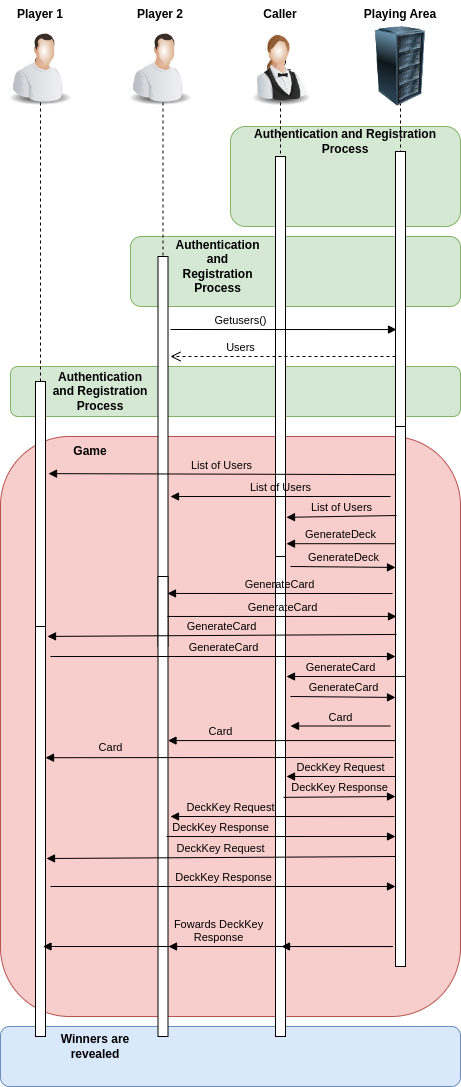

The diagram above was exported from draw.io. Its source (the exported page's mxGraphModel, read from the mxfile embedded in the PNG):
<mxGraphModel dx="880" dy="1562" grid="1" gridSize="10" guides="1" tooltips="1" connect="1" arrows="1" fold="1" page="1" pageScale="1" pageWidth="850" pageHeight="1100" math="0" shadow="0">
  <root>
    <mxCell id="0" />
    <mxCell id="1" parent="0" />
    <mxCell id="XZsR-KXNc14ZvHgHzSxr-104" value="" style="rounded=1;whiteSpace=wrap;html=1;fillColor=#dae8fc;strokeColor=#6c8ebf;" vertex="1" parent="1">
      <mxGeometry x="80" y="1020" width="460" height="60" as="geometry" />
    </mxCell>
    <mxCell id="XZsR-KXNc14ZvHgHzSxr-61" value="" style="rounded=1;whiteSpace=wrap;html=1;fillColor=#f8cecc;strokeColor=#b85450;" vertex="1" parent="1">
      <mxGeometry x="80" y="430" width="460" height="580" as="geometry" />
    </mxCell>
    <mxCell id="XZsR-KXNc14ZvHgHzSxr-53" value="" style="rounded=1;whiteSpace=wrap;html=1;fillColor=#d5e8d4;strokeColor=#82b366;" vertex="1" parent="1">
      <mxGeometry x="90" y="360" width="450" height="50" as="geometry" />
    </mxCell>
    <mxCell id="XZsR-KXNc14ZvHgHzSxr-44" value="" style="rounded=1;whiteSpace=wrap;html=1;fillColor=#d5e8d4;strokeColor=#82b366;" vertex="1" parent="1">
      <mxGeometry x="210" y="230" width="330" height="70" as="geometry" />
    </mxCell>
    <mxCell id="XZsR-KXNc14ZvHgHzSxr-41" value="" style="rounded=1;whiteSpace=wrap;html=1;fillColor=#d5e8d4;strokeColor=#82b366;" vertex="1" parent="1">
      <mxGeometry x="310" y="120" width="230" height="100" as="geometry" />
    </mxCell>
    <mxCell id="XZsR-KXNc14ZvHgHzSxr-11" value="" style="shape=umlLifeline;participant=umlActor;perimeter=lifelinePerimeter;whiteSpace=wrap;html=1;container=1;collapsible=0;recursiveResize=0;verticalAlign=top;spacingTop=36;outlineConnect=0;" vertex="1" parent="1">
      <mxGeometry x="470" y="50" width="20" height="630" as="geometry" />
    </mxCell>
    <mxCell id="XZsR-KXNc14ZvHgHzSxr-14" value="" style="html=1;points=[];perimeter=orthogonalPerimeter;" vertex="1" parent="XZsR-KXNc14ZvHgHzSxr-11">
      <mxGeometry x="5" y="95" width="10" height="290" as="geometry" />
    </mxCell>
    <mxCell id="XZsR-KXNc14ZvHgHzSxr-60" value="" style="html=1;points=[];perimeter=orthogonalPerimeter;" vertex="1" parent="XZsR-KXNc14ZvHgHzSxr-11">
      <mxGeometry x="5" y="370" width="10" height="290" as="geometry" />
    </mxCell>
    <mxCell id="XZsR-KXNc14ZvHgHzSxr-9" value="" style="shape=umlLifeline;participant=umlActor;perimeter=lifelinePerimeter;whiteSpace=wrap;html=1;container=1;collapsible=0;recursiveResize=0;verticalAlign=top;spacingTop=36;outlineConnect=0;" vertex="1" parent="1">
      <mxGeometry x="110" y="50" width="20" height="630" as="geometry" />
    </mxCell>
    <mxCell id="XZsR-KXNc14ZvHgHzSxr-45" value="" style="html=1;points=[];perimeter=orthogonalPerimeter;" vertex="1" parent="XZsR-KXNc14ZvHgHzSxr-9">
      <mxGeometry x="5" y="325" width="10" height="275" as="geometry" />
    </mxCell>
    <mxCell id="XZsR-KXNc14ZvHgHzSxr-1" value="" style="image;html=1;image=img/lib/clip_art/people/Worker_Man_128x128.png" vertex="1" parent="1">
      <mxGeometry x="80" y="20" width="80" height="80" as="geometry" />
    </mxCell>
    <mxCell id="XZsR-KXNc14ZvHgHzSxr-4" value="" style="image;html=1;image=img/lib/clip_art/computers/Server_Rack_128x128.png" vertex="1" parent="1">
      <mxGeometry x="440" y="20" width="80" height="80" as="geometry" />
    </mxCell>
    <mxCell id="XZsR-KXNc14ZvHgHzSxr-7" value="Player 1" style="text;align=center;fontStyle=1;verticalAlign=middle;spacingLeft=3;spacingRight=3;strokeColor=none;rotatable=0;points=[[0,0.5],[1,0.5]];portConstraint=eastwest;" vertex="1" parent="1">
      <mxGeometry x="80" y="-6" width="80" height="26" as="geometry" />
    </mxCell>
    <mxCell id="XZsR-KXNc14ZvHgHzSxr-8" value="Playing Area" style="text;align=center;fontStyle=1;verticalAlign=middle;spacingLeft=3;spacingRight=3;strokeColor=none;rotatable=0;points=[[0,0.5],[1,0.5]];portConstraint=eastwest;" vertex="1" parent="1">
      <mxGeometry x="440" y="-6" width="80" height="26" as="geometry" />
    </mxCell>
    <mxCell id="XZsR-KXNc14ZvHgHzSxr-31" value="" style="shape=umlLifeline;participant=umlActor;perimeter=lifelinePerimeter;whiteSpace=wrap;html=1;container=1;collapsible=0;recursiveResize=0;verticalAlign=top;spacingTop=36;outlineConnect=0;" vertex="1" parent="1">
      <mxGeometry x="230" y="50" width="25" height="630" as="geometry" />
    </mxCell>
    <mxCell id="XZsR-KXNc14ZvHgHzSxr-46" value="" style="html=1;points=[];perimeter=orthogonalPerimeter;" vertex="1" parent="XZsR-KXNc14ZvHgHzSxr-31">
      <mxGeometry x="7.5" y="200" width="10" height="390" as="geometry" />
    </mxCell>
    <mxCell id="XZsR-KXNc14ZvHgHzSxr-78" value="" style="html=1;points=[];perimeter=orthogonalPerimeter;" vertex="1" parent="1">
      <mxGeometry x="237.5" y="570" width="10" height="460" as="geometry" />
    </mxCell>
    <mxCell id="XZsR-KXNc14ZvHgHzSxr-33" value="" style="image;html=1;image=img/lib/clip_art/people/Worker_Man_128x128.png" vertex="1" parent="1">
      <mxGeometry x="200" y="20" width="80" height="80" as="geometry" />
    </mxCell>
    <mxCell id="XZsR-KXNc14ZvHgHzSxr-34" value="Player 2" style="text;align=center;fontStyle=1;verticalAlign=middle;spacingLeft=3;spacingRight=3;strokeColor=none;rotatable=0;points=[[0,0.5],[1,0.5]];portConstraint=eastwest;" vertex="1" parent="1">
      <mxGeometry x="200" y="-6" width="80" height="26" as="geometry" />
    </mxCell>
    <mxCell id="XZsR-KXNc14ZvHgHzSxr-35" value="" style="shape=umlLifeline;participant=umlActor;perimeter=lifelinePerimeter;whiteSpace=wrap;html=1;container=1;collapsible=0;recursiveResize=0;verticalAlign=top;spacingTop=36;outlineConnect=0;" vertex="1" parent="1">
      <mxGeometry x="350" y="50" width="20" height="980" as="geometry" />
    </mxCell>
    <mxCell id="XZsR-KXNc14ZvHgHzSxr-38" value="" style="html=1;points=[];perimeter=orthogonalPerimeter;" vertex="1" parent="XZsR-KXNc14ZvHgHzSxr-35">
      <mxGeometry x="5" y="100" width="10" height="440" as="geometry" />
    </mxCell>
    <mxCell id="XZsR-KXNc14ZvHgHzSxr-71" value="" style="html=1;points=[];perimeter=orthogonalPerimeter;" vertex="1" parent="XZsR-KXNc14ZvHgHzSxr-35">
      <mxGeometry x="5" y="500" width="10" height="480" as="geometry" />
    </mxCell>
    <mxCell id="XZsR-KXNc14ZvHgHzSxr-36" value="" style="image;html=1;image=img/lib/clip_art/people/Waiter_Woman_128x128.png" vertex="1" parent="1">
      <mxGeometry x="320" y="20" width="80" height="80" as="geometry" />
    </mxCell>
    <mxCell id="XZsR-KXNc14ZvHgHzSxr-42" value="&lt;b&gt;Authentication and Registration Process&lt;/b&gt;" style="text;html=1;strokeColor=none;fillColor=none;align=center;verticalAlign=middle;whiteSpace=wrap;rounded=0;" vertex="1" parent="1">
      <mxGeometry x="310" y="120" width="230" height="30" as="geometry" />
    </mxCell>
    <mxCell id="XZsR-KXNc14ZvHgHzSxr-43" value="Caller" style="text;align=center;fontStyle=1;verticalAlign=middle;spacingLeft=3;spacingRight=3;strokeColor=none;rotatable=0;points=[[0,0.5],[1,0.5]];portConstraint=eastwest;" vertex="1" parent="1">
      <mxGeometry x="320" y="-6" width="80" height="26" as="geometry" />
    </mxCell>
    <mxCell id="XZsR-KXNc14ZvHgHzSxr-56" value="Getusers()" style="html=1;verticalAlign=bottom;endArrow=block;rounded=0;labelBackgroundColor=none;fontColor=#000000;entryX=0.1;entryY=0.614;entryDx=0;entryDy=0;entryPerimeter=0;" edge="1" parent="1" target="XZsR-KXNc14ZvHgHzSxr-14">
      <mxGeometry x="-0.3839" width="80" relative="1" as="geometry">
        <mxPoint x="250" y="323" as="sourcePoint" />
        <mxPoint x="460" y="260" as="targetPoint" />
        <mxPoint as="offset" />
      </mxGeometry>
    </mxCell>
    <mxCell id="XZsR-KXNc14ZvHgHzSxr-57" value="Users" style="html=1;verticalAlign=bottom;endArrow=open;dashed=1;endSize=8;rounded=0;labelBackgroundColor=none;fontColor=#000000;" edge="1" parent="1">
      <mxGeometry x="0.3778" relative="1" as="geometry">
        <mxPoint x="475" y="350" as="sourcePoint" />
        <mxPoint x="250" y="350" as="targetPoint" />
        <mxPoint as="offset" />
      </mxGeometry>
    </mxCell>
    <mxCell id="XZsR-KXNc14ZvHgHzSxr-51" value="&lt;b&gt;Authentication and Registration Process&lt;/b&gt;" style="text;html=1;strokeColor=none;fillColor=none;align=center;verticalAlign=middle;whiteSpace=wrap;rounded=0;" vertex="1" parent="1">
      <mxGeometry x="255" y="250" width="85" height="20" as="geometry" />
    </mxCell>
    <mxCell id="XZsR-KXNc14ZvHgHzSxr-59" value="&lt;b&gt;Authentication and Registration Process&lt;/b&gt;" style="text;html=1;strokeColor=none;fillColor=none;align=center;verticalAlign=middle;whiteSpace=wrap;rounded=0;" vertex="1" parent="1">
      <mxGeometry x="130" y="365" width="100" height="40" as="geometry" />
    </mxCell>
    <mxCell id="XZsR-KXNc14ZvHgHzSxr-63" value="&lt;b&gt;Game&lt;/b&gt;" style="text;html=1;strokeColor=none;fillColor=none;align=center;verticalAlign=middle;whiteSpace=wrap;rounded=0;fontColor=#000000;" vertex="1" parent="1">
      <mxGeometry x="140" y="430" width="60" height="30" as="geometry" />
    </mxCell>
    <mxCell id="XZsR-KXNc14ZvHgHzSxr-65" value="GenerateDeck" style="html=1;verticalAlign=bottom;endArrow=block;rounded=0;labelBackgroundColor=none;fontColor=#000000;entryX=1.1;entryY=0.88;entryDx=0;entryDy=0;entryPerimeter=0;" edge="1" parent="1" source="XZsR-KXNc14ZvHgHzSxr-60" target="XZsR-KXNc14ZvHgHzSxr-38">
      <mxGeometry width="80" relative="1" as="geometry">
        <mxPoint x="390" y="490" as="sourcePoint" />
        <mxPoint x="470" y="490" as="targetPoint" />
      </mxGeometry>
    </mxCell>
    <mxCell id="XZsR-KXNc14ZvHgHzSxr-66" value="List of Users" style="html=1;verticalAlign=bottom;endArrow=block;rounded=0;labelBackgroundColor=none;fontColor=#000000;entryX=1.3;entryY=0.335;entryDx=0;entryDy=0;entryPerimeter=0;exitX=0;exitY=0.166;exitDx=0;exitDy=0;exitPerimeter=0;" edge="1" parent="1" source="XZsR-KXNc14ZvHgHzSxr-60" target="XZsR-KXNc14ZvHgHzSxr-45">
      <mxGeometry width="80" relative="1" as="geometry">
        <mxPoint x="479" y="469.99999999999983" as="sourcePoint" />
        <mxPoint x="370" y="469.99999999999983" as="targetPoint" />
      </mxGeometry>
    </mxCell>
    <mxCell id="XZsR-KXNc14ZvHgHzSxr-67" value="List of Users" style="html=1;verticalAlign=bottom;endArrow=block;rounded=0;labelBackgroundColor=none;fontColor=#000000;" edge="1" parent="1">
      <mxGeometry width="80" relative="1" as="geometry">
        <mxPoint x="470" y="490" as="sourcePoint" />
        <mxPoint x="250" y="490" as="targetPoint" />
      </mxGeometry>
    </mxCell>
    <mxCell id="XZsR-KXNc14ZvHgHzSxr-68" value="List of Users" style="html=1;verticalAlign=bottom;endArrow=block;rounded=0;labelBackgroundColor=none;fontColor=#000000;exitX=0.1;exitY=0.307;exitDx=0;exitDy=0;exitPerimeter=0;entryX=1.1;entryY=0.82;entryDx=0;entryDy=0;entryPerimeter=0;" edge="1" parent="1" source="XZsR-KXNc14ZvHgHzSxr-60" target="XZsR-KXNc14ZvHgHzSxr-38">
      <mxGeometry width="80" relative="1" as="geometry">
        <mxPoint x="480" y="500" as="sourcePoint" />
        <mxPoint x="370" y="509" as="targetPoint" />
      </mxGeometry>
    </mxCell>
    <mxCell id="XZsR-KXNc14ZvHgHzSxr-72" value="GenerateDeck" style="html=1;verticalAlign=bottom;endArrow=block;rounded=0;labelBackgroundColor=none;fontColor=#000000;entryX=0;entryY=0.486;entryDx=0;entryDy=0;entryPerimeter=0;" edge="1" parent="1" target="XZsR-KXNc14ZvHgHzSxr-60">
      <mxGeometry width="80" relative="1" as="geometry">
        <mxPoint x="370" y="560" as="sourcePoint" />
        <mxPoint x="381" y="589.9999999999998" as="targetPoint" />
      </mxGeometry>
    </mxCell>
    <mxCell id="XZsR-KXNc14ZvHgHzSxr-73" value="GenerateCard" style="html=1;verticalAlign=bottom;endArrow=block;rounded=0;labelBackgroundColor=none;fontColor=#000000;entryX=0.95;entryY=0.864;entryDx=0;entryDy=0;entryPerimeter=0;exitX=-0.3;exitY=0.576;exitDx=0;exitDy=0;exitPerimeter=0;" edge="1" parent="1" source="XZsR-KXNc14ZvHgHzSxr-60" target="XZsR-KXNc14ZvHgHzSxr-46">
      <mxGeometry width="80" relative="1" as="geometry">
        <mxPoint x="375" y="575.8400000000001" as="sourcePoint" />
        <mxPoint x="487" y="575" as="targetPoint" />
      </mxGeometry>
    </mxCell>
    <mxCell id="XZsR-KXNc14ZvHgHzSxr-74" value="GenerateCard" style="html=1;verticalAlign=bottom;endArrow=block;rounded=0;labelBackgroundColor=none;fontColor=#000000;entryX=0.1;entryY=0.655;entryDx=0;entryDy=0;entryPerimeter=0;exitX=0.95;exitY=0.923;exitDx=0;exitDy=0;exitPerimeter=0;" edge="1" parent="1" source="XZsR-KXNc14ZvHgHzSxr-46" target="XZsR-KXNc14ZvHgHzSxr-60">
      <mxGeometry width="80" relative="1" as="geometry">
        <mxPoint x="482" y="597.04" as="sourcePoint" />
        <mxPoint x="257" y="596.96" as="targetPoint" />
      </mxGeometry>
    </mxCell>
    <mxCell id="XZsR-KXNc14ZvHgHzSxr-75" value="GenerateCard" style="html=1;verticalAlign=bottom;endArrow=block;rounded=0;labelBackgroundColor=none;fontColor=#000000;entryX=1.2;entryY=0.927;entryDx=0;entryDy=0;entryPerimeter=0;exitX=0.1;exitY=0.717;exitDx=0;exitDy=0;exitPerimeter=0;" edge="1" parent="1" source="XZsR-KXNc14ZvHgHzSxr-60" target="XZsR-KXNc14ZvHgHzSxr-45">
      <mxGeometry width="80" relative="1" as="geometry">
        <mxPoint x="480" y="630" as="sourcePoint" />
        <mxPoint x="486" y="619.9499999999998" as="targetPoint" />
      </mxGeometry>
    </mxCell>
    <mxCell id="XZsR-KXNc14ZvHgHzSxr-76" value="GenerateCard" style="html=1;verticalAlign=bottom;endArrow=block;rounded=0;labelBackgroundColor=none;fontColor=#000000;" edge="1" parent="1" target="XZsR-KXNc14ZvHgHzSxr-60">
      <mxGeometry width="80" relative="1" as="geometry">
        <mxPoint x="130" y="650" as="sourcePoint" />
        <mxPoint x="137" y="639.9250000000002" as="targetPoint" />
      </mxGeometry>
    </mxCell>
    <mxCell id="XZsR-KXNc14ZvHgHzSxr-77" value="" style="html=1;points=[];perimeter=orthogonalPerimeter;" vertex="1" parent="1">
      <mxGeometry x="115" y="620" width="10" height="410" as="geometry" />
    </mxCell>
    <mxCell id="XZsR-KXNc14ZvHgHzSxr-79" value="Card" style="html=1;verticalAlign=bottom;endArrow=block;rounded=0;labelBackgroundColor=none;fontColor=#000000;" edge="1" parent="1">
      <mxGeometry width="80" relative="1" as="geometry">
        <mxPoint x="470" y="719.5" as="sourcePoint" />
        <mxPoint x="370" y="719.5" as="targetPoint" />
      </mxGeometry>
    </mxCell>
    <mxCell id="XZsR-KXNc14ZvHgHzSxr-80" value="Card" style="html=1;verticalAlign=bottom;endArrow=block;rounded=0;labelBackgroundColor=none;fontColor=#000000;exitX=0;exitY=0.221;exitDx=0;exitDy=0;exitPerimeter=0;" edge="1" parent="1" source="XZsR-KXNc14ZvHgHzSxr-82" target="XZsR-KXNc14ZvHgHzSxr-78">
      <mxGeometry x="0.5385" width="80" relative="1" as="geometry">
        <mxPoint x="478" y="700.7499999999999" as="sourcePoint" />
        <mxPoint x="370" y="699.9999999999999" as="targetPoint" />
        <mxPoint as="offset" />
      </mxGeometry>
    </mxCell>
    <mxCell id="XZsR-KXNc14ZvHgHzSxr-81" value="Card" style="html=1;verticalAlign=bottom;endArrow=block;rounded=0;labelBackgroundColor=none;fontColor=#000000;exitX=-0.2;exitY=0.279;exitDx=0;exitDy=0;exitPerimeter=0;entryX=1;entryY=0.32;entryDx=0;entryDy=0;entryPerimeter=0;" edge="1" parent="1" source="XZsR-KXNc14ZvHgHzSxr-82" target="XZsR-KXNc14ZvHgHzSxr-77">
      <mxGeometry x="0.6264" y="-1" width="80" relative="1" as="geometry">
        <mxPoint x="470" y="760.7499999999999" as="sourcePoint" />
        <mxPoint x="362" y="759.9999999999999" as="targetPoint" />
        <mxPoint as="offset" />
      </mxGeometry>
    </mxCell>
    <mxCell id="XZsR-KXNc14ZvHgHzSxr-82" value="" style="html=1;points=[];perimeter=orthogonalPerimeter;" vertex="1" parent="1">
      <mxGeometry x="475" y="670" width="10" height="290" as="geometry" />
    </mxCell>
    <mxCell id="XZsR-KXNc14ZvHgHzSxr-84" value="DeckKey Request" style="html=1;verticalAlign=bottom;endArrow=block;rounded=0;labelBackgroundColor=none;fontColor=#000000;entryX=1.1;entryY=0.88;entryDx=0;entryDy=0;entryPerimeter=0;" edge="1" parent="1">
      <mxGeometry width="80" relative="1" as="geometry">
        <mxPoint x="475" y="769.9999999999998" as="sourcePoint" />
        <mxPoint x="366" y="769.9999999999998" as="targetPoint" />
      </mxGeometry>
    </mxCell>
    <mxCell id="XZsR-KXNc14ZvHgHzSxr-85" value="DeckKey Request" style="html=1;verticalAlign=bottom;endArrow=block;rounded=0;labelBackgroundColor=none;fontColor=#000000;exitX=-0.1;exitY=0.483;exitDx=0;exitDy=0;exitPerimeter=0;" edge="1" parent="1" source="XZsR-KXNc14ZvHgHzSxr-82">
      <mxGeometry x="0.4626" width="80" relative="1" as="geometry">
        <mxPoint x="475" y="770" as="sourcePoint" />
        <mxPoint x="250" y="810" as="targetPoint" />
        <mxPoint as="offset" />
      </mxGeometry>
    </mxCell>
    <mxCell id="XZsR-KXNc14ZvHgHzSxr-88" value="DeckKey Response" style="html=1;verticalAlign=bottom;endArrow=block;rounded=0;labelBackgroundColor=none;fontColor=#000000;entryX=0.2;entryY=0.5;entryDx=0;entryDy=0;entryPerimeter=0;exitX=1;exitY=0.036;exitDx=0;exitDy=0;exitPerimeter=0;" edge="1" parent="1">
      <mxGeometry width="80" relative="1" as="geometry">
        <mxPoint x="363" y="790.8400000000001" as="sourcePoint" />
        <mxPoint x="475" y="790" as="targetPoint" />
      </mxGeometry>
    </mxCell>
    <mxCell id="XZsR-KXNc14ZvHgHzSxr-89" value="DeckKey Response" style="html=1;verticalAlign=bottom;endArrow=block;rounded=0;labelBackgroundColor=none;fontColor=#000000;entryX=0.1;entryY=0.655;entryDx=0;entryDy=0;entryPerimeter=0;exitX=0.95;exitY=0.923;exitDx=0;exitDy=0;exitPerimeter=0;" edge="1" parent="1">
      <mxGeometry x="-0.5284" width="80" relative="1" as="geometry">
        <mxPoint x="246" y="830.0200000000002" as="sourcePoint" />
        <mxPoint x="475" y="829.9999999999998" as="targetPoint" />
        <mxPoint as="offset" />
      </mxGeometry>
    </mxCell>
    <mxCell id="XZsR-KXNc14ZvHgHzSxr-93" value="DeckKey Request" style="html=1;verticalAlign=bottom;endArrow=block;rounded=0;labelBackgroundColor=none;fontColor=#000000;entryX=1.2;entryY=0.927;entryDx=0;entryDy=0;entryPerimeter=0;exitX=0.1;exitY=0.717;exitDx=0;exitDy=0;exitPerimeter=0;" edge="1" parent="1">
      <mxGeometry width="80" relative="1" as="geometry">
        <mxPoint x="475" y="849.9999999999998" as="sourcePoint" />
        <mxPoint x="126" y="851.9950000000001" as="targetPoint" />
      </mxGeometry>
    </mxCell>
    <mxCell id="XZsR-KXNc14ZvHgHzSxr-94" value="DeckKey Response" style="html=1;verticalAlign=bottom;endArrow=block;rounded=0;labelBackgroundColor=none;fontColor=#000000;" edge="1" parent="1">
      <mxGeometry width="80" relative="1" as="geometry">
        <mxPoint x="130" y="880" as="sourcePoint" />
        <mxPoint x="475" y="880" as="targetPoint" />
      </mxGeometry>
    </mxCell>
    <mxCell id="XZsR-KXNc14ZvHgHzSxr-98" value="Fowards DeckKey &lt;br&gt;Response" style="html=1;verticalAlign=bottom;endArrow=block;rounded=0;labelBackgroundColor=none;fontColor=#000000;" edge="1" parent="1">
      <mxGeometry width="80" relative="1" as="geometry">
        <mxPoint x="472.5" y="940" as="sourcePoint" />
        <mxPoint x="122.5" y="940" as="targetPoint" />
        <mxPoint as="offset" />
      </mxGeometry>
    </mxCell>
    <mxCell id="XZsR-KXNc14ZvHgHzSxr-102" value="" style="html=1;verticalAlign=bottom;endArrow=block;rounded=0;labelBackgroundColor=none;fontColor=#000000;exitX=-0.1;exitY=0.483;exitDx=0;exitDy=0;exitPerimeter=0;" edge="1" parent="1">
      <mxGeometry x="0.4626" width="80" relative="1" as="geometry">
        <mxPoint x="472" y="940.0700000000002" as="sourcePoint" />
        <mxPoint x="248" y="940" as="targetPoint" />
        <mxPoint as="offset" />
      </mxGeometry>
    </mxCell>
    <mxCell id="XZsR-KXNc14ZvHgHzSxr-103" value="" style="html=1;verticalAlign=bottom;endArrow=block;rounded=0;labelBackgroundColor=none;fontColor=#000000;entryX=1.1;entryY=0.88;entryDx=0;entryDy=0;entryPerimeter=0;" edge="1" parent="1">
      <mxGeometry width="80" relative="1" as="geometry">
        <mxPoint x="470" y="940" as="sourcePoint" />
        <mxPoint x="361" y="940" as="targetPoint" />
      </mxGeometry>
    </mxCell>
    <mxCell id="XZsR-KXNc14ZvHgHzSxr-105" value="&lt;b&gt;Winners are revealed&lt;/b&gt;" style="text;html=1;strokeColor=none;fillColor=none;align=center;verticalAlign=middle;whiteSpace=wrap;rounded=0;" vertex="1" parent="1">
      <mxGeometry x="125" y="1020" width="100" height="40" as="geometry" />
    </mxCell>
    <mxCell id="XZsR-KXNc14ZvHgHzSxr-108" value="GenerateCard" style="html=1;verticalAlign=bottom;endArrow=block;rounded=0;labelBackgroundColor=none;fontColor=#000000;entryX=1.1;entryY=0.88;entryDx=0;entryDy=0;entryPerimeter=0;" edge="1" parent="1">
      <mxGeometry width="80" relative="1" as="geometry">
        <mxPoint x="475" y="669.9999999999998" as="sourcePoint" />
        <mxPoint x="366" y="669.9999999999998" as="targetPoint" />
      </mxGeometry>
    </mxCell>
    <mxCell id="XZsR-KXNc14ZvHgHzSxr-111" value="GenerateCard" style="html=1;verticalAlign=bottom;endArrow=block;rounded=0;labelBackgroundColor=none;fontColor=#000000;entryX=0;entryY=0.486;entryDx=0;entryDy=0;entryPerimeter=0;" edge="1" parent="1">
      <mxGeometry width="80" relative="1" as="geometry">
        <mxPoint x="370" y="690" as="sourcePoint" />
        <mxPoint x="475" y="690.94" as="targetPoint" />
      </mxGeometry>
    </mxCell>
  </root>
</mxGraphModel>